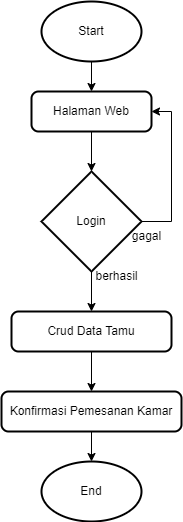

The diagram above was exported from draw.io. Its source (the exported page's mxGraphModel, read from the mxfile embedded in the PNG):
<mxGraphModel dx="928" dy="513" grid="1" gridSize="10" guides="1" tooltips="1" connect="1" arrows="1" fold="1" page="1" pageScale="1" pageWidth="850" pageHeight="1100" math="0" shadow="0">
  <root>
    <mxCell id="0" />
    <mxCell id="1" parent="0" />
    <mxCell id="E8HEobYcAw599QrbgAp--12" value="" style="edgeStyle=orthogonalEdgeStyle;rounded=0;orthogonalLoop=1;jettySize=auto;html=1;" edge="1" parent="1" source="E8HEobYcAw599QrbgAp--1" target="E8HEobYcAw599QrbgAp--9">
      <mxGeometry relative="1" as="geometry" />
    </mxCell>
    <mxCell id="E8HEobYcAw599QrbgAp--1" value="Start" style="strokeWidth=2;html=1;shape=mxgraph.flowchart.start_1;whiteSpace=wrap;" vertex="1" parent="1">
      <mxGeometry x="375" y="40" width="100" height="60" as="geometry" />
    </mxCell>
    <mxCell id="E8HEobYcAw599QrbgAp--14" value="" style="edgeStyle=orthogonalEdgeStyle;rounded=0;orthogonalLoop=1;jettySize=auto;html=1;" edge="1" parent="1" source="E8HEobYcAw599QrbgAp--4" target="E8HEobYcAw599QrbgAp--13">
      <mxGeometry relative="1" as="geometry" />
    </mxCell>
    <mxCell id="E8HEobYcAw599QrbgAp--4" value="Crud Data Tamu" style="rounded=1;whiteSpace=wrap;html=1;absoluteArcSize=1;arcSize=14;strokeWidth=2;" vertex="1" parent="1">
      <mxGeometry x="345" y="350" width="160" height="40" as="geometry" />
    </mxCell>
    <mxCell id="E8HEobYcAw599QrbgAp--20" value="" style="edgeStyle=orthogonalEdgeStyle;rounded=0;orthogonalLoop=1;jettySize=auto;html=1;" edge="1" parent="1" source="E8HEobYcAw599QrbgAp--9" target="E8HEobYcAw599QrbgAp--18">
      <mxGeometry relative="1" as="geometry" />
    </mxCell>
    <mxCell id="E8HEobYcAw599QrbgAp--9" value="Halaman Web" style="rounded=1;whiteSpace=wrap;html=1;absoluteArcSize=1;arcSize=14;strokeWidth=2;" vertex="1" parent="1">
      <mxGeometry x="365" y="130" width="120" height="40" as="geometry" />
    </mxCell>
    <mxCell id="E8HEobYcAw599QrbgAp--16" value="" style="edgeStyle=orthogonalEdgeStyle;rounded=0;orthogonalLoop=1;jettySize=auto;html=1;" edge="1" parent="1" source="E8HEobYcAw599QrbgAp--13" target="E8HEobYcAw599QrbgAp--15">
      <mxGeometry relative="1" as="geometry" />
    </mxCell>
    <mxCell id="E8HEobYcAw599QrbgAp--13" value="Konfirmasi Pemesanan Kamar" style="rounded=1;whiteSpace=wrap;html=1;absoluteArcSize=1;arcSize=14;strokeWidth=2;" vertex="1" parent="1">
      <mxGeometry x="335" y="430" width="180" height="40" as="geometry" />
    </mxCell>
    <mxCell id="E8HEobYcAw599QrbgAp--15" value="End" style="strokeWidth=2;html=1;shape=mxgraph.flowchart.start_1;whiteSpace=wrap;" vertex="1" parent="1">
      <mxGeometry x="375" y="500" width="100" height="60" as="geometry" />
    </mxCell>
    <mxCell id="E8HEobYcAw599QrbgAp--19" value="" style="edgeStyle=orthogonalEdgeStyle;rounded=0;orthogonalLoop=1;jettySize=auto;html=1;" edge="1" parent="1" source="E8HEobYcAw599QrbgAp--18" target="E8HEobYcAw599QrbgAp--4">
      <mxGeometry relative="1" as="geometry" />
    </mxCell>
    <mxCell id="E8HEobYcAw599QrbgAp--21" style="edgeStyle=orthogonalEdgeStyle;rounded=0;orthogonalLoop=1;jettySize=auto;html=1;entryX=1;entryY=0.5;entryDx=0;entryDy=0;" edge="1" parent="1" source="E8HEobYcAw599QrbgAp--18" target="E8HEobYcAw599QrbgAp--9">
      <mxGeometry relative="1" as="geometry">
        <mxPoint x="510" y="150" as="targetPoint" />
        <Array as="points">
          <mxPoint x="505" y="260" />
          <mxPoint x="505" y="150" />
        </Array>
      </mxGeometry>
    </mxCell>
    <mxCell id="E8HEobYcAw599QrbgAp--18" value="Login" style="strokeWidth=2;html=1;shape=mxgraph.flowchart.decision;whiteSpace=wrap;" vertex="1" parent="1">
      <mxGeometry x="375" y="210" width="100" height="100" as="geometry" />
    </mxCell>
    <mxCell id="E8HEobYcAw599QrbgAp--22" value="gagal" style="text;html=1;align=center;verticalAlign=middle;resizable=0;points=[];autosize=1;strokeColor=none;fillColor=none;" vertex="1" parent="1">
      <mxGeometry x="455" y="260" width="50" height="30" as="geometry" />
    </mxCell>
    <mxCell id="E8HEobYcAw599QrbgAp--23" value="berhasil" style="text;html=1;align=center;verticalAlign=middle;resizable=0;points=[];autosize=1;strokeColor=none;fillColor=none;" vertex="1" parent="1">
      <mxGeometry x="415" y="300" width="70" height="30" as="geometry" />
    </mxCell>
  </root>
</mxGraphModel>